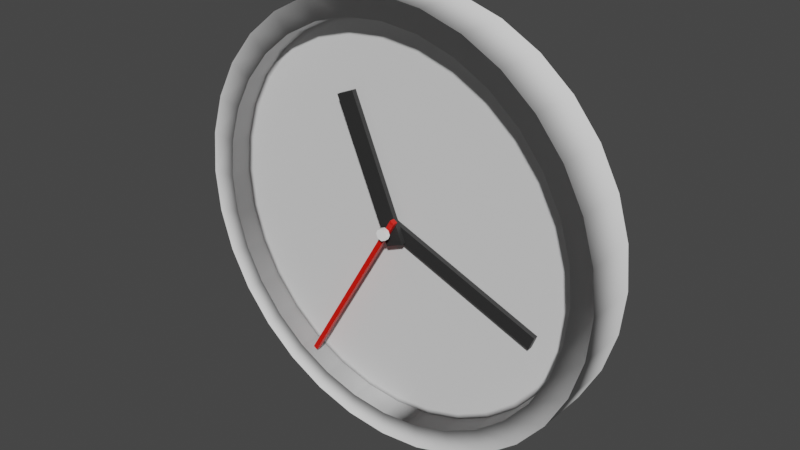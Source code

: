 # Source: Clock.blend  (saved by Blender 3.6.11; exported with 4.5.12 LTS)
import bpy
from mathutils import Matrix  # noqa: F401  (used for matrix-valued properties, if any)

bpy.ops.wm.read_factory_settings(use_empty=True)
scene = bpy.context.scene
scene.name = 'Scene'

# ---- collections
col_clock = bpy.data.collections.new('Clock'); scene.collection.children.link(col_clock)

# ---- materials (node trees are filled in below, after node groups)
mat_material_003 = bpy.data.materials.new('Material.003')
mat_material_003.use_transparent_shadow = False
mat_material_002 = bpy.data.materials.new('Material.002')
mat_material_002.use_transparent_shadow = False

# ---- node groups
ng_geometry_nodes = bpy.data.node_groups.new('Geometry Nodes', 'GeometryNodeTree')
_s = ng_geometry_nodes.interface.new_socket(name='Geometry', in_out='OUTPUT', socket_type='NodeSocketGeometry')
_s = ng_geometry_nodes.interface.new_socket(name='Mesh', in_out='OUTPUT', socket_type='NodeSocketGeometry')
_s = ng_geometry_nodes.interface.new_socket(name='Geometry', in_out='INPUT', socket_type='NodeSocketGeometry')
_s = ng_geometry_nodes.interface.new_socket(name='Hour', in_out='INPUT', socket_type='NodeSocketInt')
_s.default_value = 12
_s.min_value = 1
_s.max_value = 12
_s.description = 'Hours at Frame 0'
_s = ng_geometry_nodes.interface.new_socket(name='Minute', in_out='INPUT', socket_type='NodeSocketInt')
_s.min_value = 0
_s.max_value = 59
_s.description = 'Minutes at Frame 0'
_s = ng_geometry_nodes.interface.new_socket(name='Second', in_out='INPUT', socket_type='NodeSocketInt')
_s.min_value = 0
_s.max_value = 59
_s.description = 'Seconds at Frame 0'
ng_geometry_nodes.is_modifier = True
_N = ng_geometry_nodes.nodes; _L = ng_geometry_nodes.links
n0 = _N.new('NodeGroupOutput'); n0.name = 'Group Output'; n0.location = (741, -59)
n1 = _N.new('GeometryNodeJoinGeometry'); n1.name = 'Join Geometry'; n1.location = (397, -239)
n2 = _N.new('ShaderNodeMath'); n2.name = 'Math.004'; n2.location = (-760, -869)
n2.operation = 'DIVIDE'
n2.inputs[1].default_value = 60.0
n3 = _N.new('ShaderNodeMath'); n3.name = 'Math.003'; n3.location = (-935, -885)
n4 = _N.new('GeometryNodeMeshCube'); n4.name = 'Cube.002'; n4.location = (-712, -1097)
n4.inputs[0].default_value = (0.04, 0.01, 0.3)
n5 = _N.new('GeometryNodeTransform'); n5.name = 'Transform Geometry.004'; n5.location = (-448, -1036)
n5.inputs[1].default_value = (0.0, -0.076, 0.12)
n6 = _N.new('GeometryNodeSetMaterial'); n6.name = 'Set Material.002'; n6.location = (-207, -1012)
n6.inputs[2].default_value = mat_material_003
n7 = _N.new('GeometryNodeMeshCube'); n7.name = 'Cube.001'; n7.location = (-736, -494)
n7.inputs[0].default_value = (0.03, 0.01, 0.36)
n8 = _N.new('GeometryNodeTransform'); n8.name = 'Transform Geometry.002'; n8.location = (-476, -423)
n8.inputs[1].default_value = (0.0, -0.065, 0.16)
n9 = _N.new('GeometryNodeTransform'); n9.name = 'Transform Geometry.003'; n9.location = (98, -348)
n10 = _N.new('GeometryNodeSetMaterial'); n10.name = 'Set Material.001'; n10.location = (-174, -348)
n10.inputs[2].default_value = mat_material_003
n11 = _N.new('GeometryNodeInputSceneTime'); n11.name = 'Scene Time.001'; n11.location = (-1218, -1016)
n12 = _N.new('ShaderNodeMath'); n12.name = 'Math.002'; n12.location = (-383, -776)
n12.operation = 'DIVIDE'
n12.inputs[1].default_value = 9.55
n13 = _N.new('ShaderNodeCombineXYZ'); n13.name = 'Combine XYZ.001'; n13.location = (-192, -771)
n14 = _N.new('GeometryNodeTransform'); n14.name = 'Transform Geometry.005'; n14.location = (270, -861)
n15 = _N.new('ShaderNodeCombineXYZ'); n15.name = 'Combine XYZ.002'; n15.location = (69, -1691)
n16 = _N.new('ShaderNodeMath'); n16.name = 'Math.007'; n16.location = (-126, -1642)
n16.operation = 'MULTIPLY'
n16.inputs[1].default_value = 0.52
n17 = _N.new('ShaderNodeMath'); n17.name = 'Math.001'; n17.location = (-342, -1751)
n18 = _N.new('ShaderNodeMath'); n18.name = 'Math.006'; n18.location = (-1065, -1875)
n18.operation = 'MODULO'
n18.inputs[1].default_value = 12.0
n19 = _N.new('ShaderNodeMath'); n19.name = 'Math.005'; n19.location = (-585, -748)
n20 = _N.new('ShaderNodeMath'); n20.name = 'Math'; n20.location = (-585, -1568)
n20.operation = 'DIVIDE'
n20.inputs[1].default_value = 60.0
n21 = _N.new('NodeGroupInput'); n21.name = 'Group Input.001'; n21.location = (-2242, -531)
n22 = _N.new('GeometryNodeMeshCube'); n22.name = 'Cube'; n22.location = (-838, -101)
n22.inputs[0].default_value = (0.01, 0.01, 0.42)
n23 = _N.new('GeometryNodeTransform'); n23.name = 'Transform Geometry.001'; n23.location = (-580, -46)
n23.inputs[1].default_value = (0.0, -0.087, 0.18)
n24 = _N.new('GeometryNodeSetMaterial'); n24.name = 'Set Material'; n24.location = (-192, 13)
n24.inputs[2].default_value = mat_material_002
n25 = _N.new('GeometryNodeTransform'); n25.name = 'Transform Geometry'; n25.location = (114, 103)
n26 = _N.new('ShaderNodeCombineXYZ'); n26.name = 'Combine XYZ'; n26.location = (-78, 230)
n27 = _N.new('ShaderNodeMath'); n27.name = 'Math.008'; n27.location = (-346, 222)
n27.operation = 'DIVIDE'
n27.inputs[1].default_value = 9.55
n28 = _N.new('ShaderNodeMath'); n28.name = 'Math.009'; n28.location = (-566, 220)
n29 = _N.new('GeometryNodeInputSceneTime'); n29.name = 'Scene Time'; n29.location = (-789, 96)
_L.new(n1.outputs[0], n0.inputs[0])
_L.new(n9.outputs[0], n1.inputs[0])
_L.new(n7.outputs[0], n8.inputs[0])
_L.new(n8.outputs[0], n10.inputs[0])
_L.new(n10.outputs[0], n9.inputs[0])
_L.new(n12.outputs[0], n13.inputs[1])
_L.new(n11.outputs[0], n3.inputs[1])
_L.new(n13.outputs[0], n9.inputs[2])
_L.new(n3.outputs[0], n2.inputs[0])
_L.new(n2.outputs[0], n19.inputs[1])
_L.new(n19.outputs[0], n12.inputs[0])
_L.new(n4.outputs[0], n5.inputs[0])
_L.new(n5.outputs[0], n6.inputs[0])
_L.new(n6.outputs[0], n14.inputs[0])
_L.new(n14.outputs[0], n1.inputs[0])
_L.new(n15.outputs[0], n14.inputs[2])
_L.new(n16.outputs[0], n15.inputs[1])
_L.new(n17.outputs[0], n16.inputs[0])
_L.new(n19.outputs[0], n20.inputs[0])
_L.new(n20.outputs[0], n17.inputs[0])
_L.new(n18.outputs[0], n17.inputs[1])
_L.new(n21.outputs[1], n18.inputs[0])
_L.new(n21.outputs[2], n19.inputs[0])
_L.new(n21.outputs[3], n3.inputs[0])
_L.new(n21.outputs[0], n1.inputs[0])
_L.new(n22.outputs[0], n23.inputs[0])
_L.new(n26.outputs[0], n25.inputs[2])
_L.new(n28.outputs[0], n27.inputs[0])
_L.new(n24.outputs[0], n25.inputs[0])
_L.new(n29.outputs[0], n28.inputs[1])
_L.new(n27.outputs[0], n26.inputs[1])
_L.new(n23.outputs[0], n24.inputs[0])
_L.new(n21.outputs[3], n28.inputs[0])
_L.new(n25.outputs[0], n1.inputs[0])
n0.is_active_output = True

# ---- material node trees
mat_material_003.use_nodes = True; mat_material_003.node_tree.nodes.clear()
_N = mat_material_003.node_tree.nodes; _L = mat_material_003.node_tree.links
n0 = _N.new('ShaderNodeBsdfPrincipled'); n0.name = 'Principled BSDF'; n0.location = (10, 300)
n0.distribution = 'GGX'
n0.subsurface_method = 'RANDOM_WALK_SKIN'
n0.inputs[0].default_value = (0.0291, 0.0291, 0.0291, 1.0)
n0.inputs[3].default_value = 1.45
n0.inputs[27].default_value = (0.0, 0.0, 0.0, 1.0)
n0.inputs[28].default_value = 1.0
n1 = _N.new('ShaderNodeOutputMaterial'); n1.name = 'Material Output'; n1.location = (300, 300)
_L.new(n0.outputs[0], n1.inputs[0])
n1.is_active_output = True
mat_material_002.use_nodes = True; mat_material_002.node_tree.nodes.clear()
_N = mat_material_002.node_tree.nodes; _L = mat_material_002.node_tree.links
n0 = _N.new('ShaderNodeBsdfPrincipled'); n0.name = 'Principled BSDF'; n0.location = (10, 300)
n0.distribution = 'GGX'
n0.subsurface_method = 'RANDOM_WALK_SKIN'
n0.inputs[0].default_value = (0.8, 0.007166, 0.0, 1.0)
n0.inputs[3].default_value = 1.45
n0.inputs[27].default_value = (0.0, 0.0, 0.0, 1.0)
n0.inputs[28].default_value = 1.0
n1 = _N.new('ShaderNodeOutputMaterial'); n1.name = 'Material Output'; n1.location = (300, 300)
_L.new(n0.outputs[0], n1.inputs[0])
n1.is_active_output = True

# ---- world
world_world = bpy.data.worlds.new('World'); scene.world = world_world
world_world.use_nodes = True; world_world.node_tree.nodes.clear()
_N = world_world.node_tree.nodes; _L = world_world.node_tree.links
n0 = _N.new('ShaderNodeOutputWorld'); n0.name = 'World Output'; n0.location = (300, 300)
n1 = _N.new('ShaderNodeBackground'); n1.name = 'Background'; n1.location = (10, 300)
n1.inputs[0].default_value = (0.05088, 0.05088, 0.05088, 1.0)
_L.new(n1.outputs[0], n0.inputs[0])
n0.is_active_output = True
world_world.color = (0.05088, 0.05088, 0.05088)
world_world.use_sun_shadow = False
world_world.sun_shadow_jitter_overblur = 0.0

# ---- meshes
me_circle = bpy.data.meshes.new('Circle')
me_circle.from_pydata([(-0.08221, 0.0, 0.4133), (2.095e-09, 0.0, 0.4214), (-0.1613, 0.0, 0.3893), (-0.2341, 0.0, 0.3504), (-0.298, 0.0, 0.298), (-0.3504, 0.0, 0.2341), (-0.3893, 0.0, 0.1613), (-0.4133, 0.0, 0.08221), (-0.4214, 7.451e-09, -7.195e-09), (-0.4133, 1.49e-08, -0.08221), (-0.3893, 1.49e-08, -0.1613), (-0.3504, 2.608e-08, -0.2341), (-0.298, 2.608e-08, -0.298), (-0.2341, 2.608e-08, -0.3504), (-0.1613, 2.608e-08, -0.3893), (-0.08221, 2.608e-08, -0.4133), (2.095e-09, 0.0, -0.4214), (0.08221, 2.608e-08, -0.4133), (0.1613, 2.608e-08, -0.3893), (0.2341, 2.608e-08, -0.3504), (0.298, 2.608e-08, -0.298), (0.3504, 2.608e-08, -0.2341), (0.3893, 1.49e-08, -0.1613), (0.4133, 1.49e-08, -0.08221), (0.4214, 7.451e-09, -7.195e-09), (0.4133, 0.0, 0.08221), (0.3893, 0.0, 0.1613), (0.3504, 0.0, 0.2341), (0.298, 0.0, 0.298), (0.2341, 0.0, 0.3504), (0.1613, 0.0, 0.3893), (0.08221, 0.0, 0.4133), (-0.08848, 0.004666, 0.4448), (2.135e-09, 0.004666, 0.4535), (-0.1736, 0.004666, 0.419), (-0.252, 0.004666, 0.3771), (-0.3207, 0.004666, 0.3207), (-0.3771, 0.004666, 0.252), (-0.419, 0.004666, 0.1736), (-0.4448, 0.004666, 0.08848), (-0.4535, 0.004666, -7.442e-09), (-0.4448, 0.004666, -0.08848), (-0.419, 0.004666, -0.1736), (-0.3771, 0.004666, -0.252), (-0.3207, 0.004666, -0.3207), (-0.252, 0.004666, -0.3771), (-0.1736, 0.004666, -0.419), (-0.08848, 0.004666, -0.4448), (2.135e-09, 0.004666, -0.4535), (0.08848, 0.004666, -0.4448), (0.1736, 0.004666, -0.419), (0.252, 0.004666, -0.3771), (0.3207, 0.004666, -0.3207), (0.3771, 0.004666, -0.252), (0.419, 0.004666, -0.1736), (0.4448, 0.004666, -0.08848), (0.4535, 0.004666, -7.442e-09), (0.4448, 0.004666, 0.08848), (0.419, 0.004666, 0.1736), (0.3771, 0.004666, 0.252), (0.3207, 0.004666, 0.3207), (0.252, 0.004666, 0.3771), (0.1736, 0.004666, 0.419), (0.08848, 0.004666, 0.4448), (-0.1735, -0.1061, 0.419), (-0.08846, -0.1061, 0.4448), (-0.2519, -0.1061, 0.3771), (-0.3207, -0.1061, 0.3207), (-0.3771, -0.1061, 0.252), (-0.419, -0.1061, 0.1736), (-0.4448, -0.1061, 0.0885), (-0.4535, -0.1061, 2.284e-05), (-0.4448, -0.1061, -0.08846), (-0.419, -0.1061, -0.1735), (-0.3771, -0.1061, -0.2519), (-0.3207, -0.1061, -0.3207), (-0.252, -0.1061, -0.3771), (-0.1736, -0.1061, -0.419), (-0.0885, -0.1061, -0.4448), (-2.284e-05, -0.1061, -0.4535), (0.08846, -0.1061, -0.4448), (0.1735, -0.1061, -0.419), (0.2519, -0.1061, -0.3771), (0.3207, -0.1061, -0.3207), (0.3771, -0.1061, -0.252), (0.419, -0.1061, -0.1736), (0.4448, -0.1061, -0.0885), (0.4535, -0.1061, -2.286e-05), (0.4448, -0.1061, 0.08846), (0.419, -0.1061, 0.1735), (0.3771, -0.1061, 0.2519), (0.3207, -0.1061, 0.3207), (0.252, -0.1061, 0.3771), (0.1736, -0.1061, 0.419), (0.0885, -0.1061, 0.4448), (2.284e-05, -0.1061, 0.4535), (-0.1551, -0.1011, 0.3752), (-0.07889, -0.1011, 0.3982), (-0.2253, -0.1011, 0.3377), (-0.2868, -0.1011, 0.2873), (-0.3374, -0.1011, 0.2258), (-0.3749, -0.1011, 0.1556), (-0.3981, -0.1011, 0.0795), (-0.406, -0.1011, 0.0003099), (-0.3982, -0.1011, -0.07889), (-0.3752, -0.1011, -0.1551), (-0.3377, -0.1011, -0.2253), (-0.2873, -0.1011, -0.2868), (-0.2258, -0.1011, -0.3374), (-0.1556, -0.1011, -0.3749), (-0.0795, -0.1011, -0.3981), (-0.0003098, -0.1011, -0.406), (0.07889, -0.1011, -0.3982), (0.1551, -0.1011, -0.3752), (0.2253, -0.1011, -0.3377), (0.2868, -0.1011, -0.2873), (0.3374, -0.1011, -0.2258), (0.3749, -0.1011, -0.1556), (0.3981, -0.1011, -0.0795), (0.406, -0.1011, -0.0003099), (0.3982, -0.1011, 0.07889), (0.3752, -0.1011, 0.1551), (0.3377, -0.1011, 0.2253), (0.2873, -0.1011, 0.2868), (0.2258, -0.1011, 0.3374), (0.1556, -0.1011, 0.3749), (0.0795, -0.1011, 0.3981), (0.0003098, -0.1011, 0.406), (-0.08221, 0.0, 0.4133), (2.095e-09, 0.0, 0.4214), (-0.1613, 0.0, 0.3893), (-0.2341, 0.0, 0.3504), (-0.298, 0.0, 0.298), (-0.3504, 0.0, 0.2341), (-0.3893, 0.0, 0.1613), (-0.4133, 0.0, 0.08221), (-0.4214, 7.451e-09, -7.195e-09), (-0.4133, 1.49e-08, -0.08221), (-0.3893, 1.49e-08, -0.1613), (-0.3504, 2.608e-08, -0.2341), (-0.298, 2.608e-08, -0.298), (-0.2341, 2.608e-08, -0.3504), (-0.1613, 2.608e-08, -0.3893), (-0.08221, 2.608e-08, -0.4133), (2.095e-09, 0.0, -0.4214), (0.08221, 2.608e-08, -0.4133), (0.1613, 2.608e-08, -0.3893), (0.2341, 2.608e-08, -0.3504), (0.298, 2.608e-08, -0.298), (0.3504, 2.608e-08, -0.2341), (0.3893, 1.49e-08, -0.1613), (0.4133, 1.49e-08, -0.08221), (0.4214, 7.451e-09, -7.195e-09), (0.4133, 0.0, 0.08221), (0.3893, 0.0, 0.1613), (0.3504, 0.0, 0.2341), (0.298, 0.0, 0.298), (0.2341, 0.0, 0.3504), (0.1613, 0.0, 0.3893), (0.08221, 0.0, 0.4133), (0.0, -0.1051, 0.01235), (0.008734, -0.1051, 0.008734), (0.01235, -0.1051, -5.399e-10), (0.008734, -0.1051, -0.008734), (0.0, -0.1051, -0.01235), (-0.008734, -0.1051, -0.008734), (-0.01235, -0.1051, -5.399e-10), (-0.008734, -0.1051, 0.008734), (0.0, -0.1051, 0.01235), (0.008734, -0.1051, 0.008734), (0.01235, -0.1051, -5.399e-10), (0.008734, -0.1051, -0.008734), (0.0, -0.1051, -0.01235), (-0.008734, -0.1051, -0.008734), (-0.01235, -0.1051, -5.399e-10), (-0.008734, -0.1051, 0.008734), (2.625e-10, -0.09396, 0.004395), (0.003108, -0.09396, 0.003108), (0.004395, -0.09396, 2.654e-10), (0.003108, -0.09396, -0.003108), (2.625e-10, -0.09396, -0.004395), (-0.003108, -0.09396, -0.003108), (-0.004395, -0.09396, 2.654e-10), (-0.003108, -0.09396, 0.003108), (0.0, -0.09495, 0.01235), (0.008734, -0.09495, 0.008734), (0.01235, -0.09495, -9.718e-11), (0.008734, -0.09495, -0.008734), (0.0, -0.09495, -0.01235), (-0.008734, -0.09495, -0.008734), (-0.01235, -0.09495, -9.718e-11), (-0.008734, -0.09495, 0.008734), (0.003108, -0.09382, 0.003108), (0.004395, -0.09382, 2.654e-10), (0.003108, -0.09382, -0.003108), (2.625e-10, -0.09382, -0.004395), (-0.003108, -0.09382, -0.003108), (-0.004395, -0.09382, 2.654e-10), (-0.003108, -0.09382, 0.003108), (2.625e-10, -0.09382, 0.004395), (0.008734, -0.09495, 0.008734), (0.01235, -0.09495, -9.718e-11), (0.008734, -0.09495, -0.008734), (0.0, -0.09495, -0.01235), (-0.008734, -0.09495, -0.008734), (-0.01235, -0.09495, -9.718e-11), (-0.008734, -0.09495, 0.008734), (0.0, -0.09495, 0.01235), (0.07824, -0.05655, -0.3949), (-0.0003073, -0.05655, -0.4026), (-0.2845, -0.05655, 0.2849), (-0.2234, -0.05655, 0.3349), (0.07884, -0.05655, 0.3948), (0.1544, -0.05655, 0.3718), (0.1538, -0.05655, -0.3721), (-0.3346, -0.05655, 0.2239), (0.0003073, -0.05655, 0.4026), (0.2234, -0.05655, -0.3349), (-0.3718, -0.05655, 0.1544), (-0.07824, -0.05655, 0.3949), (0.2845, -0.05655, -0.2849), (-0.3948, -0.05655, 0.07884), (0.3346, -0.05655, -0.2239), (-0.4026, -0.05655, 0.0003073), (0.3718, -0.05655, -0.1544), (-0.3949, -0.05655, -0.07824), (0.3948, -0.05655, -0.07884), (-0.3721, -0.05655, -0.1538), (0.4026, -0.05655, -0.0003073), (-0.3349, -0.05655, -0.2234), (0.3949, -0.05655, 0.07824), (-0.2849, -0.05655, -0.2845), (0.3721, -0.05655, 0.1538), (-0.2239, -0.05655, -0.3346), (0.3349, -0.05655, 0.2234), (-0.1544, -0.05655, -0.3718), (0.2849, -0.05655, 0.2845), (-0.07884, -0.05655, -0.3948), (-0.1538, -0.05655, 0.3721), (0.2239, -0.05655, 0.3346), (0.07889, -0.1011, -0.3982), (-0.0003098, -0.1011, -0.406), (-0.2868, -0.1011, 0.2873), (-0.2253, -0.1011, 0.3377), (0.0795, -0.1011, 0.3981), (0.1556, -0.1011, 0.3749), (0.1551, -0.1011, -0.3752), (-0.3374, -0.1011, 0.2258), (0.0003098, -0.1011, 0.406), (0.2253, -0.1011, -0.3377), (-0.3749, -0.1011, 0.1556), (-0.07889, -0.1011, 0.3982), (0.2868, -0.1011, -0.2873), (-0.3981, -0.1011, 0.0795), (0.3374, -0.1011, -0.2258), (-0.406, -0.1011, 0.0003099), (0.3749, -0.1011, -0.1556), (-0.3982, -0.1011, -0.07889), (0.3981, -0.1011, -0.0795), (-0.3752, -0.1011, -0.1551), (0.406, -0.1011, -0.0003099), (-0.3377, -0.1011, -0.2253), (0.3982, -0.1011, 0.07889), (-0.2873, -0.1011, -0.2868), (0.3752, -0.1011, 0.1551), (-0.2258, -0.1011, -0.3374), (0.3377, -0.1011, 0.2253), (-0.1556, -0.1011, -0.3749), (0.2873, -0.1011, 0.2868), (-0.0795, -0.1011, -0.3981), (-0.1551, -0.1011, 0.3752), (0.2258, -0.1011, 0.3374), (0.2239, -0.05655, 0.3346), (-0.1538, -0.05655, 0.3721), (-0.07884, -0.05655, -0.3948), (0.2849, -0.05655, 0.2845), (-0.1544, -0.05655, -0.3718), (0.3349, -0.05655, 0.2234), (-0.2239, -0.05655, -0.3346), (0.3721, -0.05655, 0.1538), (-0.2849, -0.05655, -0.2845), (0.3949, -0.05655, 0.07824), (-0.3349, -0.05655, -0.2234), (0.4026, -0.05655, -0.0003073), (-0.3721, -0.05655, -0.1538), (0.3948, -0.05655, -0.07884), (-0.3949, -0.05655, -0.07824), (0.3718, -0.05655, -0.1544), (-0.4026, -0.05655, 0.0003073), (0.3346, -0.05655, -0.2239), (-0.3948, -0.05655, 0.07884), (0.2845, -0.05655, -0.2849), (-0.07824, -0.05655, 0.3949), (-0.3718, -0.05655, 0.1544), (0.2234, -0.05655, -0.3349), (0.0003073, -0.05655, 0.4026), (-0.3346, -0.05655, 0.2239), (0.1538, -0.05655, -0.3721), (0.1544, -0.05655, 0.3718), (0.07884, -0.05655, 0.3948), (-0.2234, -0.05655, 0.3349), (-0.2845, -0.05655, 0.2849), (-0.0003073, -0.05655, -0.4026), (0.07824, -0.05655, -0.3949), (0.0762, -0.05655, -0.3846), (-0.0002992, -0.05655, -0.3921), (-0.277, -0.05655, 0.2774), (-0.2176, -0.05655, 0.3262), (0.07678, -0.05655, 0.3845), (0.1503, -0.05655, 0.3621), (0.1498, -0.05655, -0.3623), (-0.3258, -0.05655, 0.2181), (0.0002992, -0.05655, 0.3921), (0.2176, -0.05655, -0.3262), (-0.3621, -0.05655, 0.1503), (-0.0762, -0.05655, 0.3846), (0.277, -0.05655, -0.2774), (-0.3845, -0.05655, 0.07678), (0.3258, -0.05655, -0.2181), (-0.3921, -0.05655, 0.0002993), (0.3621, -0.05655, -0.1503), (-0.3846, -0.05655, -0.0762), (0.3845, -0.05655, -0.07678), (-0.3623, -0.05655, -0.1498), (0.3921, -0.05655, -0.0002993), (-0.3262, -0.05655, -0.2176), (0.3846, -0.05655, 0.0762), (-0.2774, -0.05655, -0.277), (0.3623, -0.05655, 0.1498), (-0.2181, -0.05655, -0.3258), (0.3262, -0.05655, 0.2176), (-0.1503, -0.05655, -0.3621), (0.2774, -0.05655, 0.277), (-0.07678, -0.05655, -0.3845), (-0.1498, -0.05655, 0.3623), (0.2181, -0.05655, 0.3258)], [], [(32, 34, 64, 65), (34, 35, 66, 64), (128, 129, 33, 32), (130, 128, 32, 34), (131, 130, 34, 35), (132, 131, 35, 36), (133, 132, 36, 37), (134, 133, 37, 38), (135, 134, 38, 39), (136, 135, 39, 40), (137, 136, 40, 41), (138, 137, 41, 42), (139, 138, 42, 43), (140, 139, 43, 44), (141, 140, 44, 45), (142, 141, 45, 46), (143, 142, 46, 47), (144, 143, 47, 48), (145, 144, 48, 49), (146, 145, 49, 50), (147, 146, 50, 51), (148, 147, 51, 52), (149, 148, 52, 53), (150, 149, 53, 54), (151, 150, 54, 55), (152, 151, 55, 56), (153, 152, 56, 57), (154, 153, 57, 58), (155, 154, 58, 59), (156, 155, 59, 60), (157, 156, 60, 61), (158, 157, 61, 62), (159, 158, 62, 63), (129, 159, 63, 33), (97, 96, 64, 65), (96, 98, 66, 64), (98, 99, 67, 66), (99, 100, 68, 67), (100, 101, 69, 68), (101, 102, 70, 69), (102, 103, 71, 70), (103, 104, 72, 71), (104, 105, 73, 72), (105, 106, 74, 73), (106, 107, 75, 74), (107, 108, 76, 75), (108, 109, 77, 76), (109, 110, 78, 77), (110, 111, 79, 78), (111, 112, 80, 79), (112, 113, 81, 80), (113, 114, 82, 81), (114, 115, 83, 82), (115, 116, 84, 83), (116, 117, 85, 84), (117, 118, 86, 85), (118, 119, 87, 86), (119, 120, 88, 87), (120, 121, 89, 88), (121, 122, 90, 89), (122, 123, 91, 90), (123, 124, 92, 91), (124, 125, 93, 92), (125, 126, 94, 93), (126, 127, 95, 94), (127, 97, 65, 95), (33, 32, 65, 95), (63, 33, 95, 94), (62, 63, 94, 93), (61, 62, 93, 92), (60, 61, 92, 91), (59, 60, 91, 90), (58, 59, 90, 89), (57, 58, 89, 88), (56, 57, 88, 87), (55, 56, 87, 86), (54, 55, 86, 85), (53, 54, 85, 84), (52, 53, 84, 83), (1, 31, 159, 129), (31, 30, 158, 159), (30, 29, 157, 158), (29, 28, 156, 157), (28, 27, 155, 156), (27, 26, 154, 155), (26, 25, 153, 154), (25, 24, 152, 153), (24, 23, 151, 152), (23, 22, 150, 151), (22, 21, 149, 150), (21, 20, 148, 149), (20, 19, 147, 148), (19, 18, 146, 147), (18, 17, 145, 146), (17, 16, 144, 145), (16, 15, 143, 144), (15, 14, 142, 143), (14, 13, 141, 142), (13, 12, 140, 141), (12, 11, 139, 140), (11, 10, 138, 139), (10, 9, 137, 138), (9, 8, 136, 137), (8, 7, 135, 136), (7, 6, 134, 135), (6, 5, 133, 134), (5, 4, 132, 133), (4, 3, 131, 132), (3, 2, 130, 131), (2, 0, 128, 130), (0, 1, 129, 128), (168, 160, 161, 169), (169, 161, 162, 170), (170, 162, 163, 171), (171, 163, 164, 172), (172, 164, 165, 173), (173, 165, 166, 174), (161, 160, 167, 166, 165, 164, 163, 162), (174, 166, 167, 175), (175, 167, 160, 168), (36, 37, 68, 67), (191, 175, 168, 184), (190, 174, 175, 191), (189, 173, 174, 190), (188, 172, 173, 189), (187, 171, 172, 188), (186, 170, 171, 187), (185, 169, 170, 186), (184, 168, 169, 185), (41, 42, 73, 72), (38, 39, 70, 69), (39, 40, 71, 70), (199, 176, 177, 192), (192, 177, 178, 193), (193, 178, 179, 194), (194, 179, 180, 195), (195, 180, 181, 196), (196, 181, 182, 197), (197, 182, 183, 198), (198, 183, 176, 199), (207, 184, 185, 200), (200, 185, 186, 201), (201, 186, 187, 202), (202, 187, 188, 203), (203, 188, 189, 204), (204, 189, 190, 205), (205, 190, 191, 206), (206, 191, 184, 207), (37, 38, 69, 68), (40, 41, 72, 71), (42, 43, 74, 73), (35, 36, 67, 66), (183, 206, 207, 176), (182, 205, 206, 183), (181, 204, 205, 182), (180, 203, 204, 181), (179, 202, 203, 180), (178, 201, 202, 179), (177, 200, 201, 178), (176, 207, 200, 177), (50, 51, 82, 81), (43, 44, 75, 74), (51, 52, 83, 82), (47, 48, 79, 78), (45, 46, 77, 76), (46, 47, 78, 77), (48, 49, 80, 79), (49, 50, 81, 80), (44, 45, 76, 75), (159, 158, 157, 156, 155, 154, 153, 152, 151, 150, 149, 148, 147, 146, 145, 144, 143, 142, 141, 140, 139, 138, 137, 136, 135, 134, 133, 132, 131, 130, 128, 129), (256, 254, 289, 287), (269, 267, 276, 274), (255, 253, 290, 288), (268, 266, 277, 275), (254, 252, 291, 289), (267, 265, 278, 276), (253, 250, 293, 290), (266, 264, 279, 277), (252, 249, 294, 291), (265, 263, 280, 278), (251, 248, 295, 292), (264, 262, 281, 279), (250, 247, 296, 293), (263, 261, 282, 280), (249, 246, 297, 294), (262, 260, 283, 281), (248, 244, 299, 295), (261, 259, 284, 282), (245, 271, 272, 298), (247, 242, 301, 296), (260, 258, 285, 283), (243, 270, 273, 300), (246, 240, 303, 297), (259, 257, 286, 284), (241, 269, 274, 302), (244, 245, 298, 299), (258, 256, 287, 285), (271, 268, 275, 272), (242, 243, 300, 301), (257, 255, 288, 286), (270, 251, 292, 273), (240, 241, 302, 303), (125, 124, 271, 245), (98, 96, 270, 243), (111, 110, 269, 241), (124, 123, 268, 271), (96, 97, 251, 270), (110, 109, 267, 269), (123, 122, 266, 268), (109, 108, 265, 267), (122, 121, 264, 266), (108, 107, 263, 265), (121, 120, 262, 264), (107, 106, 261, 263), (120, 119, 260, 262), (106, 105, 259, 261), (119, 118, 258, 260), (105, 104, 257, 259), (118, 117, 256, 258), (104, 103, 255, 257), (117, 116, 254, 256), (103, 102, 253, 255), (116, 115, 252, 254), (102, 101, 250, 253), (115, 114, 249, 252), (97, 127, 248, 251), (101, 100, 247, 250), (114, 113, 246, 249), (127, 126, 244, 248), (100, 99, 242, 247), (113, 112, 240, 246), (126, 125, 245, 244), (99, 98, 243, 242), (112, 111, 241, 240), (274, 276, 235, 237), (303, 302, 209, 208), (288, 290, 221, 223), (275, 277, 234, 236), (289, 291, 220, 222), (276, 278, 233, 235), (290, 293, 218, 221), (277, 279, 232, 234), (291, 294, 217, 220), (278, 280, 231, 233), (292, 295, 216, 219), (279, 281, 230, 232), (293, 296, 215, 218), (280, 282, 229, 231), (294, 297, 214, 217), (281, 283, 228, 230), (295, 299, 212, 216), (282, 284, 227, 229), (298, 272, 239, 213), (296, 301, 210, 215), (283, 285, 226, 228), (300, 273, 238, 211), (297, 303, 208, 214), (299, 298, 213, 212), (284, 286, 225, 227), (302, 274, 237, 209), (285, 287, 224, 226), (272, 275, 236, 239), (301, 300, 211, 210), (286, 288, 223, 225), (273, 292, 219, 238), (287, 289, 222, 224), (221, 218, 314, 317), (234, 232, 328, 330), (220, 217, 313, 316), (233, 231, 327, 329), (219, 216, 312, 315), (232, 230, 326, 328), (218, 215, 311, 314), (231, 229, 325, 327), (217, 214, 310, 313), (230, 228, 324, 326), (216, 212, 308, 312), (229, 227, 323, 325), (213, 239, 335, 309), (215, 210, 306, 311), (228, 226, 322, 324), (211, 238, 334, 307), (214, 208, 304, 310), (227, 225, 321, 323), (209, 237, 333, 305), (212, 213, 309, 308), (226, 224, 320, 322), (239, 236, 332, 335), (210, 211, 307, 306), (225, 223, 319, 321), (238, 219, 315, 334), (208, 209, 305, 304), (224, 222, 318, 320), (237, 235, 331, 333), (223, 221, 317, 319), (236, 234, 330, 332), (222, 220, 316, 318), (235, 233, 329, 331), (335, 332, 330, 328, 326, 324, 322, 320, 318, 316, 313, 310, 304, 305, 333, 331, 329, 327, 325, 323, 321, 319, 317, 314, 311, 306, 307, 334, 315, 312, 308, 309)])
me_circle.polygons.foreach_set('use_smooth', [True] * 299)
me_circle.polygons.foreach_set('material_index', [1, 1, 1, 1, 1, 1, 1, 1, 1, 1, 1, 1, 1, 1, 1, 1, 1, 1, 1, 1, 1, 1, 1, 1, 1, 1, 1, 1, 1, 1, 1, 1, 1, 1, 1, 1, 1, 1, 1, 1, 1, 1, 1, 1, 1, 1, 1, 1, 1, 1, 1, 1, 1, 1, 1, 1, 1, 1, 1, 1, 1, 1, 1, 1, 1, 1, 1, 1, 1, 1, 1, 1, 1, 1, 1, 1, 1, 1, 1, 1, 1, 1, 1, 1, 1, 1, 1, 1, 1, 1, 1, 1, 1, 1, 1, 1, 1, 1, 1, 1, 1, 1, 1, 1, 1, 1, 1, 1, 1, 1, 1, 2, 2, 2, 2, 2, 2, 2, 2, 2, 1, 2, 2, 2, 2, 2, 2, 2, 2, 1, 1, 1, 2, 2, 2, 2, 2, 2, 2, 2, 2, 2, 2, 2, 2, 2, 2, 2, 1, 1, 1, 1, 2, 2, 2, 2, 2, 2, 2, 2, 1, 1, 1, 1, 1, 1, 1, 1, 1, 1, 1, 1, 1, 1, 1, 1, 1, 1, 1, 1, 1, 1, 1, 1, 1, 1, 1, 1, 1, 1, 1, 1, 1, 1, 1, 1, 1, 1, 1, 1, 1, 1, 1, 1, 1, 1, 1, 1, 1, 1, 1, 1, 1, 1, 1, 1, 1, 1, 1, 1, 1, 1, 1, 1, 1, 1, 1, 1, 1, 1, 1, 1, 1, 1, 1, 1, 1, 1, 1, 1, 1, 1, 1, 1, 1, 1, 1, 1, 1, 1, 1, 1, 1, 1, 1, 1, 1, 1, 1, 1, 1, 1, 1, 1, 1, 1, 1, 1, 1, 1, 1, 1, 1, 1, 1, 1, 1, 1, 1, 1, 1, 1, 1, 1, 1, 1, 1, 1, 1, 1, 1, 1, 1, 1, 1, 1, 1, 1, 0])
_uv = me_circle.uv_layers.new(name='UVMap')
_uv.uv.foreach_set('vector', [0.0, 0.0, 0.0, 0.0, 0.0, 0.0, 0.0, 0.0, 0.0, 0.0, 0.0, 0.0, 0.0, 0.0, 0.0, 0.0, 0.4009, 0.9925, 0.4989, 1.002, 0.4989, 1.002, 0.4009, 0.9925, 0.3068, 0.9637, 0.4009, 0.9925, 0.4009, 0.9925, 0.3068, 0.9637, 0.22, 0.9171, 0.3068, 0.9637, 0.3068, 0.9637, 0.22, 0.9171, 0.144, 0.8544, 0.22, 0.9171, 0.22, 0.9171, 0.144, 0.8544, 0.08173, 0.7782, 0.144, 0.8544, 0.144, 0.8544, 0.08173, 0.7782, 0.0355, 0.6912, 0.08173, 0.7782, 0.08173, 0.7782, 0.0355, 0.6912, 0.00712, 0.5969, 0.0355, 0.6912, 0.0355, 0.6912, 0.00712, 0.5969, -0.002318, 0.4989, 0.00712, 0.5969, 0.00712, 0.5969, -0.002318, 0.4989, 0.007548, 0.4009, -0.002318, 0.4989, -0.002318, 0.4989, 0.007548, 0.4009, 0.03634, 0.3068, 0.007548, 0.4009, 0.007548, 0.4009, 0.03634, 0.3068, 0.08295, 0.22, 0.03634, 0.3068, 0.03634, 0.3068, 0.08295, 0.22, 0.1456, 0.144, 0.08295, 0.22, 0.08295, 0.22, 0.1456, 0.144, 0.2218, 0.08173, 0.1456, 0.144, 0.1456, 0.144, 0.2218, 0.08173, 0.3088, 0.0355, 0.2218, 0.08173, 0.2218, 0.08173, 0.3088, 0.0355, 0.4031, 0.00712, 0.3088, 0.0355, 0.3088, 0.0355, 0.4031, 0.00712, 0.5011, -0.002318, 0.4031, 0.00712, 0.4031, 0.00712, 0.5011, -0.002318, 0.5991, 0.007548, 0.5011, -0.002318, 0.5011, -0.002318, 0.5991, 0.007548, 0.6932, 0.03634, 0.5991, 0.007548, 0.5991, 0.007548, 0.6932, 0.03634, 0.78, 0.08295, 0.6932, 0.03634, 0.6932, 0.03634, 0.78, 0.08295, 0.856, 0.1456, 0.78, 0.08295, 0.78, 0.08295, 0.856, 0.1456, 0.9183, 0.2218, 0.856, 0.1456, 0.856, 0.1456, 0.9183, 0.2218, 0.9645, 0.3088, 0.9183, 0.2218, 0.9183, 0.2218, 0.9645, 0.3088, 0.9929, 0.4031, 0.9645, 0.3088, 0.9645, 0.3088, 0.9929, 0.4031, 1.002, 0.5011, 0.9929, 0.4031, 0.9929, 0.4031, 1.002, 0.5011, 0.9925, 0.5991, 1.002, 0.5011, 1.002, 0.5011, 0.9925, 0.5991, 0.9637, 0.6932, 0.9925, 0.5991, 0.9925, 0.5991, 0.9637, 0.6932, 0.9171, 0.78, 0.9637, 0.6932, 0.9637, 0.6932, 0.9171, 0.78, 0.8544, 0.856, 0.9171, 0.78, 0.9171, 0.78, 0.8544, 0.856, 0.7782, 0.9183, 0.8544, 0.856, 0.8544, 0.856, 0.7782, 0.9183, 0.6912, 0.9645, 0.7782, 0.9183, 0.7782, 0.9183, 0.6912, 0.9645, 0.5969, 0.9929, 0.6912, 0.9645, 0.6912, 0.9645, 0.5969, 0.9929, 0.4989, 1.002, 0.5969, 0.9929, 0.5969, 0.9929, 0.4989, 1.002, 0.4989, 0.9839, 0.4046, 0.9744, 0.4009, 0.9925, 0.4989, 1.002, 0.4046, 0.9744, 0.3138, 0.9467, 0.3068, 0.9637, 0.4009, 0.9925, 0.3138, 0.9467, 0.2303, 0.9018, 0.22, 0.9171, 0.3068, 0.9637, 0.2303, 0.9018, 0.1571, 0.8414, 0.144, 0.8544, 0.22, 0.9171, 0.1571, 0.8414, 0.09704, 0.768, 0.08173, 0.7782, 0.144, 0.8544, 0.09704, 0.768, 0.0525, 0.6842, 0.0355, 0.6912, 0.08173, 0.7782, 0.0525, 0.6842, 0.02516, 0.5934, 0.00712, 0.5969, 0.0355, 0.6912, 0.02516, 0.5934, 0.01607, 0.4989, -0.002318, 0.4989, 0.00712, 0.5969, 0.01607, 0.4989, 0.02557, 0.4046, 0.007548, 0.4009, -0.002318, 0.4989, 0.02557, 0.4046, 0.05331, 0.3138, 0.03634, 0.3068, 0.007548, 0.4009, 0.05331, 0.3138, 0.09821, 0.2303, 0.08295, 0.22, 0.03634, 0.3068, 0.09821, 0.2303, 0.1586, 0.1571, 0.1456, 0.144, 0.08295, 0.22, 0.1586, 0.1571, 0.232, 0.09704, 0.2218, 0.08173, 0.1456, 0.144, 0.232, 0.09704, 0.3158, 0.0525, 0.3088, 0.0355, 0.2218, 0.08173, 0.3158, 0.0525, 0.4066, 0.02516, 0.4031, 0.00712, 0.3088, 0.0355, 0.4066, 0.02516, 0.5011, 0.01607, 0.5011, -0.002318, 0.4031, 0.00712, 0.5011, 0.01607, 0.5954, 0.02557, 0.5991, 0.007548, 0.5011, -0.002318, 0.5954, 0.02557, 0.6862, 0.05331, 0.6932, 0.03634, 0.5991, 0.007548, 0.6862, 0.05331, 0.7697, 0.09821, 0.78, 0.08295, 0.6932, 0.03634, 0.7697, 0.09821, 0.8429, 0.1586, 0.856, 0.1456, 0.78, 0.08295, 0.8429, 0.1586, 0.903, 0.232, 0.9183, 0.2218, 0.856, 0.1456, 0.903, 0.232, 0.9475, 0.3158, 0.9645, 0.3088, 0.9183, 0.2218, 0.9475, 0.3158, 0.9748, 0.4066, 0.9929, 0.4031, 0.9645, 0.3088, 0.9748, 0.4066, 0.9839, 0.5011, 1.002, 0.5011, 0.9929, 0.4031, 0.9839, 0.5011, 0.9744, 0.5954, 0.9925, 0.5991, 1.002, 0.5011, 0.9744, 0.5954, 0.9467, 0.6862, 0.9637, 0.6932, 0.9925, 0.5991, 0.9467, 0.6862, 0.9018, 0.7697, 0.9171, 0.78, 0.9637, 0.6932, 0.9018, 0.7697, 0.8414, 0.8429, 0.8544, 0.856, 0.9171, 0.78, 0.8414, 0.8429, 0.768, 0.903, 0.7782, 0.9183, 0.8544, 0.856, 0.768, 0.903, 0.6842, 0.9475, 0.6912, 0.9645, 0.7782, 0.9183, 0.6842, 0.9475, 0.5934, 0.9748, 0.5969, 0.9929, 0.6912, 0.9645, 0.5934, 0.9748, 0.4989, 0.9839, 0.4989, 1.002, 0.5969, 0.9929, 0.0, 0.0, 0.0, 0.0, 0.0, 0.0, 0.0, 0.0, 0.0, 0.0, 0.0, 0.0, 0.0, 0.0, 0.0, 0.0, 0.0, 0.0, 0.0, 0.0, 0.0, 0.0, 0.0, 0.0, 0.0, 0.0, 0.0, 0.0, 0.0, 0.0, 0.0, 0.0, 0.0, 0.0, 0.0, 0.0, 0.0, 0.0, 0.0, 0.0, 0.0, 0.0, 0.0, 0.0, 0.0, 0.0, 0.0, 0.0, 0.0, 0.0, 0.0, 0.0, 0.0, 0.0, 0.0, 0.0, 0.0, 0.0, 0.0, 0.0, 0.0, 0.0, 0.0, 0.0, 0.0, 0.0, 0.0, 0.0, 0.0, 0.0, 0.0, 0.0, 0.0, 0.0, 0.0, 0.0, 0.0, 0.0, 0.0, 0.0, 0.0, 0.0, 0.0, 0.0, 0.0, 0.0, 0.0, 0.0, 0.0, 0.0, 0.0, 0.0, 0.0, 0.0, 0.0, 0.0, 0.0, 0.0, 0.0, 0.0, 0.0, 0.0, 0.0, 0.0, 0.4989, 1.002, 0.5969, 0.9929, 0.5969, 0.9929, 0.4989, 1.002, 0.5969, 0.9929, 0.6912, 0.9645, 0.6912, 0.9645, 0.5969, 0.9929, 0.6912, 0.9645, 0.7782, 0.9183, 0.7782, 0.9183, 0.6912, 0.9645, 0.7782, 0.9183, 0.8544, 0.856, 0.8544, 0.856, 0.7782, 0.9183, 0.8544, 0.856, 0.9171, 0.78, 0.9171, 0.78, 0.8544, 0.856, 0.9171, 0.78, 0.9637, 0.6932, 0.9637, 0.6932, 0.9171, 0.78, 0.9637, 0.6932, 0.9925, 0.5991, 0.9925, 0.5991, 0.9637, 0.6932, 0.9925, 0.5991, 1.002, 0.5011, 1.002, 0.5011, 0.9925, 0.5991, 1.002, 0.5011, 0.9929, 0.4031, 0.9929, 0.4031, 1.002, 0.5011, 0.9929, 0.4031, 0.9645, 0.3088, 0.9645, 0.3088, 0.9929, 0.4031, 0.9645, 0.3088, 0.9183, 0.2218, 0.9183, 0.2218, 0.9645, 0.3088, 0.9183, 0.2218, 0.856, 0.1456, 0.856, 0.1456, 0.9183, 0.2218, 0.856, 0.1456, 0.78, 0.08295, 0.78, 0.08295, 0.856, 0.1456, 0.78, 0.08295, 0.6932, 0.03634, 0.6932, 0.03634, 0.78, 0.08295, 0.6932, 0.03634, 0.5991, 0.007548, 0.5991, 0.007548, 0.6932, 0.03634, 0.5991, 0.007548, 0.5011, -0.002318, 0.5011, -0.002318, 0.5991, 0.007548, 0.5011, -0.002318, 0.4031, 0.00712, 0.4031, 0.00712, 0.5011, -0.002318, 0.4031, 0.00712, 0.3088, 0.0355, 0.3088, 0.0355, 0.4031, 0.00712, 0.3088, 0.0355, 0.2218, 0.08173, 0.2218, 0.08173, 0.3088, 0.0355, 0.2218, 0.08173, 0.1456, 0.144, 0.1456, 0.144, 0.2218, 0.08173, 0.1456, 0.144, 0.08295, 0.22, 0.08295, 0.22, 0.1456, 0.144, 0.08295, 0.22, 0.03634, 0.3068, 0.03634, 0.3068, 0.08295, 0.22, 0.03634, 0.3068, 0.007548, 0.4009, 0.007548, 0.4009, 0.03634, 0.3068, 0.007548, 0.4009, -0.002318, 0.4989, -0.002318, 0.4989, 0.007548, 0.4009, -0.002318, 0.4989, 0.00712, 0.5969, 0.00712, 0.5969, -0.002318, 0.4989, 0.00712, 0.5969, 0.0355, 0.6912, 0.0355, 0.6912, 0.00712, 0.5969, 0.0355, 0.6912, 0.08173, 0.7782, 0.08173, 0.7782, 0.0355, 0.6912, 0.08173, 0.7782, 0.144, 0.8544, 0.144, 0.8544, 0.08173, 0.7782, 0.144, 0.8544, 0.22, 0.9171, 0.22, 0.9171, 0.144, 0.8544, 0.22, 0.9171, 0.3068, 0.9637, 0.3068, 0.9637, 0.22, 0.9171, 0.3068, 0.9637, 0.4009, 0.9925, 0.4009, 0.9925, 0.3068, 0.9637, 0.4009, 0.9925, 0.4989, 1.002, 0.4989, 1.002, 0.4009, 0.9925, 1.0, 1.0, 1.0, 1.0, 0.875, 1.0, 0.875, 1.0, 0.875, 1.0, 0.875, 1.0, 0.75, 1.0, 0.75, 1.0, 0.75, 1.0, 0.75, 1.0, 0.625, 1.0, 0.625, 1.0, 0.625, 1.0, 0.625, 1.0, 0.5, 1.0, 0.5, 1.0, 0.5, 1.0, 0.5, 1.0, 0.375, 1.0, 0.375, 1.0, 0.375, 1.0, 0.375, 1.0, 0.25, 1.0, 0.25, 1.0, 0.4197, 0.4197, 0.25, 0.49, 0.08029, 0.4197, 0.01, 0.25, 0.08029, 0.08029, 0.25, 0.01, 0.4197, 0.08029, 0.49, 0.25, 0.25, 1.0, 0.25, 1.0, 0.125, 1.0, 0.125, 1.0, 0.125, 1.0, 0.125, 1.0, 0.0, 1.0, 3.725e-09, 1.0, 0.0, 0.0, 0.0, 0.0, 0.0, 0.0, 0.0, 0.0, 0.125, 0.795, 0.125, 1.0, 3.725e-09, 1.0, 2.519e-09, 0.795, 0.25, 0.795, 0.25, 1.0, 0.125, 1.0, 0.125, 0.795, 0.375, 0.795, 0.375, 1.0, 0.25, 1.0, 0.25, 0.795, 0.5, 0.795, 0.5, 1.0, 0.375, 1.0, 0.375, 0.795, 0.625, 0.795, 0.625, 1.0, 0.5, 1.0, 0.5, 0.795, 0.75, 0.795, 0.75, 1.0, 0.625, 1.0, 0.625, 0.795, 0.875, 0.795, 0.875, 1.0, 0.75, 1.0, 0.75, 0.795, 1.0, 0.795, 1.0, 1.0, 0.875, 1.0, 0.875, 0.795, 0.0, 0.0, 0.0, 0.0, 0.0, 0.0, 0.0, 0.0, 0.0, 0.0, 0.0, 0.0, 0.0, 0.0, 0.0, 0.0, 0.0, 0.0, 0.0, 0.0, 0.0, 0.0, 0.0, 0.0, 1.0, 0.795, 1.0, 0.795, 0.875, 0.795, 0.875, 0.795, 0.875, 0.795, 0.875, 0.795, 0.75, 0.795, 0.75, 0.795, 0.75, 0.795, 0.75, 0.795, 0.625, 0.795, 0.625, 0.795, 0.625, 0.795, 0.625, 0.795, 0.5, 0.795, 0.5, 0.795, 0.5, 0.795, 0.5, 0.795, 0.375, 0.795, 0.375, 0.795, 0.375, 0.795, 0.375, 0.795, 0.25, 0.795, 0.25, 0.795, 0.25, 0.795, 0.25, 0.795, 0.125, 0.795, 0.125, 0.795, 0.125, 0.795, 0.125, 0.795, 2.343e-09, 0.795, -1.633e-09, 0.795, 1.016, 0.795, 1.0, 0.795, 0.875, 0.795, 0.875, 0.795, 0.875, 0.795, 0.875, 0.795, 0.75, 0.795, 0.75, 0.795, 0.75, 0.795, 0.75, 0.795, 0.625, 0.795, 0.625, 0.795, 0.625, 0.795, 0.625, 0.795, 0.5, 0.795, 0.5, 0.795, 0.5, 0.795, 0.5, 0.795, 0.375, 0.795, 0.375, 0.795, 0.375, 0.795, 0.375, 0.795, 0.25, 0.795, 0.25, 0.795, 0.25, 0.795, 0.25, 0.795, 0.125, 0.795, 0.125, 0.795, 0.125, 0.795, 0.125, 0.795, 2.519e-09, 0.795, -0.01584, 0.795, 0.0, 0.0, 0.0, 0.0, 0.0, 0.0, 0.0, 0.0, 0.0, 0.0, 0.0, 0.0, 0.0, 0.0, 0.0, 0.0, 0.0, 0.0, 0.0, 0.0, 0.0, 0.0, 0.0, 0.0, 0.0, 0.0, 0.0, 0.0, 0.0, 0.0, 0.0, 0.0, 0.125, 0.795, 0.125, 0.795, -0.01584, 0.795, 2.343e-09, 0.795, 0.25, 0.795, 0.25, 0.795, 0.125, 0.795, 0.125, 0.795, 0.375, 0.795, 0.375, 0.795, 0.25, 0.795, 0.25, 0.795, 0.5, 0.795, 0.5, 0.795, 0.375, 0.795, 0.375, 0.795, 0.625, 0.795, 0.625, 0.795, 0.5, 0.795, 0.5, 0.795, 0.75, 0.795, 0.75, 0.795, 0.625, 0.795, 0.625, 0.795, 0.875, 0.795, 0.875, 0.795, 0.75, 0.795, 0.75, 0.795, 1.0, 0.795, 1.016, 0.795, 0.875, 0.795, 0.875, 0.795, 0.0, 0.0, 0.0, 0.0, 0.0, 0.0, 0.0, 0.0, 0.0, 0.0, 0.0, 0.0, 0.0, 0.0, 0.0, 0.0, 0.0, 0.0, 0.0, 0.0, 0.0, 0.0, 0.0, 0.0, 0.0, 0.0, 0.0, 0.0, 0.0, 0.0, 0.0, 0.0, 0.0, 0.0, 0.0, 0.0, 0.0, 0.0, 0.0, 0.0, 0.0, 0.0, 0.0, 0.0, 0.0, 0.0, 0.0, 0.0, 0.0, 0.0, 0.0, 0.0, 0.0, 0.0, 0.0, 0.0, 0.0, 0.0, 0.0, 0.0, 0.0, 0.0, 0.0, 0.0, 0.0, 0.0, 0.0, 0.0, 0.0, 0.0, 0.0, 0.0, 0.0, 0.0, 0.0, 0.0, 0.0, 0.0, 0.0, 0.0, 0.0, 0.0, 0.0, 0.0, 0.0, 0.0, 0.0, 0.0, 0.0, 0.0, 0.0, 0.0, 0.0, 0.0, 0.0, 0.0, 0.0, 0.0, 0.0, 0.0, 0.0, 0.0, 0.0, 0.0, 0.0, 0.0, 0.0, 0.0, 0.0, 0.0, 0.0, 0.0, 0.0, 0.0, 0.0, 0.0, 0.0, 0.0, 0.0, 0.0, 0.0, 0.0, 0.0, 0.0, 0.0, 0.0, 0.0, 0.0, 0.0, 0.0, 0.0, 0.0, 0.0, 0.0, 0.0, 0.0, 0.903, 0.232, 0.8429, 0.1586, 0.8429, 0.1586, 0.903, 0.232, 0.3158, 0.0525, 0.232, 0.09704, 0.232, 0.09704, 0.3158, 0.0525, 0.02516, 0.5934, 0.0525, 0.6842, 0.0525, 0.6842, 0.02516, 0.5934, 0.9018, 0.7697, 0.9467, 0.6862, 0.9467, 0.6862, 0.9018, 0.7697, 0.8429, 0.1586, 0.7697, 0.09821, 0.7697, 0.09821, 0.8429, 0.1586, 0.232, 0.09704, 0.1586, 0.1571, 0.1586, 0.1571, 0.232, 0.09704, 0.0525, 0.6842, 0.09704, 0.768, 0.09704, 0.768, 0.0525, 0.6842, 0.9467, 0.6862, 0.9744, 0.5954, 0.9744, 0.5954, 0.9467, 0.6862, 0.7697, 0.09821, 0.6862, 0.05331, 0.6862, 0.05331, 0.7697, 0.09821, 0.1586, 0.1571, 0.09821, 0.2303, 0.09821, 0.2303, 0.1586, 0.1571, 0.4989, 0.9839, 0.5934, 0.9748, 0.5934, 0.9748, 0.4989, 0.9839, 0.9744, 0.5954, 0.9839, 0.5011, 0.9839, 0.5011, 0.9744, 0.5954, 0.09704, 0.768, 0.1571, 0.8414, 0.1571, 0.8414, 0.09704, 0.768, 0.09821, 0.2303, 0.05331, 0.3138, 0.05331, 0.3138, 0.09821, 0.2303, 0.6862, 0.05331, 0.5954, 0.02557, 0.5954, 0.02557, 0.6862, 0.05331, 0.9839, 0.5011, 0.9748, 0.4066, 0.9748, 0.4066, 0.9839, 0.5011, 0.5934, 0.9748, 0.6842, 0.9475, 0.6842, 0.9475, 0.5934, 0.9748, 0.05331, 0.3138, 0.02557, 0.4046, 0.02557, 0.4046, 0.05331, 0.3138, 0.768, 0.903, 0.8414, 0.8429, 0.8414, 0.8429, 0.768, 0.903, 0.1571, 0.8414, 0.2303, 0.9018, 0.2303, 0.9018, 0.1571, 0.8414, 0.9748, 0.4066, 0.9475, 0.3158, 0.9475, 0.3158, 0.9748, 0.4066, 0.3138, 0.9467, 0.4046, 0.9744, 0.4046, 0.9744, 0.3138, 0.9467, 0.5954, 0.02557, 0.5011, 0.01607, 0.5011, 0.01607, 0.5954, 0.02557, 0.02557, 0.4046, 0.01607, 0.4989, 0.01607, 0.4989, 0.02557, 0.4046, 0.4066, 0.02516, 0.3158, 0.0525, 0.3158, 0.0525, 0.4066, 0.02516, 0.6842, 0.9475, 0.768, 0.903, 0.768, 0.903, 0.6842, 0.9475, 0.9475, 0.3158, 0.903, 0.232, 0.903, 0.232, 0.9475, 0.3158, 0.8414, 0.8429, 0.9018, 0.7697, 0.9018, 0.7697, 0.8414, 0.8429, 0.2303, 0.9018, 0.3138, 0.9467, 0.3138, 0.9467, 0.2303, 0.9018, 0.01607, 0.4989, 0.02516, 0.5934, 0.02516, 0.5934, 0.01607, 0.4989, 0.4046, 0.9744, 0.4989, 0.9839, 0.4989, 0.9839, 0.4046, 0.9744, 0.5011, 0.01607, 0.4066, 0.02516, 0.4066, 0.02516, 0.5011, 0.01607, 0.768, 0.903, 0.8414, 0.8429, 0.8414, 0.8429, 0.768, 0.903, 0.3138, 0.9467, 0.4046, 0.9744, 0.4046, 0.9744, 0.3138, 0.9467, 0.4066, 0.02516, 0.3158, 0.0525, 0.3158, 0.0525, 0.4066, 0.02516, 0.8414, 0.8429, 0.9018, 0.7697, 0.9018, 0.7697, 0.8414, 0.8429, 0.4046, 0.9744, 0.4989, 0.9839, 0.4989, 0.9839, 0.4046, 0.9744, 0.3158, 0.0525, 0.232, 0.09704, 0.232, 0.09704, 0.3158, 0.0525, 0.9018, 0.7697, 0.9467, 0.6862, 0.9467, 0.6862, 0.9018, 0.7697, 0.232, 0.09704, 0.1586, 0.1571, 0.1586, 0.1571, 0.232, 0.09704, 0.9467, 0.6862, 0.9744, 0.5954, 0.9744, 0.5954, 0.9467, 0.6862, 0.1586, 0.1571, 0.09821, 0.2303, 0.09821, 0.2303, 0.1586, 0.1571, 0.9744, 0.5954, 0.9839, 0.5011, 0.9839, 0.5011, 0.9744, 0.5954, 0.09821, 0.2303, 0.05331, 0.3138, 0.05331, 0.3138, 0.09821, 0.2303, 0.9839, 0.5011, 0.9748, 0.4066, 0.9748, 0.4066, 0.9839, 0.5011, 0.05331, 0.3138, 0.02557, 0.4046, 0.02557, 0.4046, 0.05331, 0.3138, 0.9748, 0.4066, 0.9475, 0.3158, 0.9475, 0.3158, 0.9748, 0.4066, 0.02557, 0.4046, 0.01607, 0.4989, 0.01607, 0.4989, 0.02557, 0.4046, 0.9475, 0.3158, 0.903, 0.232, 0.903, 0.232, 0.9475, 0.3158, 0.01607, 0.4989, 0.02516, 0.5934, 0.02516, 0.5934, 0.01607, 0.4989, 0.903, 0.232, 0.8429, 0.1586, 0.8429, 0.1586, 0.903, 0.232, 0.02516, 0.5934, 0.0525, 0.6842, 0.0525, 0.6842, 0.02516, 0.5934, 0.8429, 0.1586, 0.7697, 0.09821, 0.7697, 0.09821, 0.8429, 0.1586, 0.0525, 0.6842, 0.09704, 0.768, 0.09704, 0.768, 0.0525, 0.6842, 0.7697, 0.09821, 0.6862, 0.05331, 0.6862, 0.05331, 0.7697, 0.09821, 0.4989, 0.9839, 0.5934, 0.9748, 0.5934, 0.9748, 0.4989, 0.9839, 0.09704, 0.768, 0.1571, 0.8414, 0.1571, 0.8414, 0.09704, 0.768, 0.6862, 0.05331, 0.5954, 0.02557, 0.5954, 0.02557, 0.6862, 0.05331, 0.5934, 0.9748, 0.6842, 0.9475, 0.6842, 0.9475, 0.5934, 0.9748, 0.1571, 0.8414, 0.2303, 0.9018, 0.2303, 0.9018, 0.1571, 0.8414, 0.5954, 0.02557, 0.5011, 0.01607, 0.5011, 0.01607, 0.5954, 0.02557, 0.6842, 0.9475, 0.768, 0.903, 0.768, 0.903, 0.6842, 0.9475, 0.2303, 0.9018, 0.3138, 0.9467, 0.3138, 0.9467, 0.2303, 0.9018, 0.5011, 0.01607, 0.4066, 0.02516, 0.4066, 0.02516, 0.5011, 0.01607, 0.3158, 0.0525, 0.232, 0.09704, 0.232, 0.09704, 0.3158, 0.0525, 0.5011, 0.01607, 0.4066, 0.02516, 0.4066, 0.02516, 0.5011, 0.01607, 0.02516, 0.5934, 0.0525, 0.6842, 0.0525, 0.6842, 0.02516, 0.5934, 0.9018, 0.7697, 0.9467, 0.6862, 0.9467, 0.6862, 0.9018, 0.7697, 0.8429, 0.1586, 0.7697, 0.09821, 0.7697, 0.09821, 0.8429, 0.1586, 0.232, 0.09704, 0.1586, 0.1571, 0.1586, 0.1571, 0.232, 0.09704, 0.0525, 0.6842, 0.09704, 0.768, 0.09704, 0.768, 0.0525, 0.6842, 0.9467, 0.6862, 0.9744, 0.5954, 0.9744, 0.5954, 0.9467, 0.6862, 0.7697, 0.09821, 0.6862, 0.05331, 0.6862, 0.05331, 0.7697, 0.09821, 0.1586, 0.1571, 0.09821, 0.2303, 0.09821, 0.2303, 0.1586, 0.1571, 0.4989, 0.9839, 0.5934, 0.9748, 0.5934, 0.9748, 0.4989, 0.9839, 0.9744, 0.5954, 0.9839, 0.5011, 0.9839, 0.5011, 0.9744, 0.5954, 0.09704, 0.768, 0.1571, 0.8414, 0.1571, 0.8414, 0.09704, 0.768, 0.09821, 0.2303, 0.05331, 0.3138, 0.05331, 0.3138, 0.09821, 0.2303, 0.6862, 0.05331, 0.5954, 0.02557, 0.5954, 0.02557, 0.6862, 0.05331, 0.9839, 0.5011, 0.9748, 0.4066, 0.9748, 0.4066, 0.9839, 0.5011, 0.5934, 0.9748, 0.6842, 0.9475, 0.6842, 0.9475, 0.5934, 0.9748, 0.05331, 0.3138, 0.02557, 0.4046, 0.02557, 0.4046, 0.05331, 0.3138, 0.768, 0.903, 0.8414, 0.8429, 0.8414, 0.8429, 0.768, 0.903, 0.1571, 0.8414, 0.2303, 0.9018, 0.2303, 0.9018, 0.1571, 0.8414, 0.9748, 0.4066, 0.9475, 0.3158, 0.9475, 0.3158, 0.9748, 0.4066, 0.3138, 0.9467, 0.4046, 0.9744, 0.4046, 0.9744, 0.3138, 0.9467, 0.5954, 0.02557, 0.5011, 0.01607, 0.5011, 0.01607, 0.5954, 0.02557, 0.6842, 0.9475, 0.768, 0.903, 0.768, 0.903, 0.6842, 0.9475, 0.02557, 0.4046, 0.01607, 0.4989, 0.01607, 0.4989, 0.02557, 0.4046, 0.4066, 0.02516, 0.3158, 0.0525, 0.3158, 0.0525, 0.4066, 0.02516, 0.9475, 0.3158, 0.903, 0.232, 0.903, 0.232, 0.9475, 0.3158, 0.8414, 0.8429, 0.9018, 0.7697, 0.9018, 0.7697, 0.8414, 0.8429, 0.2303, 0.9018, 0.3138, 0.9467, 0.3138, 0.9467, 0.2303, 0.9018, 0.01607, 0.4989, 0.02516, 0.5934, 0.02516, 0.5934, 0.01607, 0.4989, 0.4046, 0.9744, 0.4989, 0.9839, 0.4989, 0.9839, 0.4046, 0.9744, 0.903, 0.232, 0.8429, 0.1586, 0.8429, 0.1586, 0.903, 0.232, 0.0525, 0.6842, 0.09704, 0.768, 0.09704, 0.768, 0.0525, 0.6842, 0.9467, 0.6862, 0.9744, 0.5954, 0.9744, 0.5954, 0.9467, 0.6862, 0.7697, 0.09821, 0.6862, 0.05331, 0.6862, 0.05331, 0.7697, 0.09821, 0.1586, 0.1571, 0.09821, 0.2303, 0.09821, 0.2303, 0.1586, 0.1571, 0.4989, 0.9839, 0.5934, 0.9748, 0.5934, 0.9748, 0.4989, 0.9839, 0.9744, 0.5954, 0.9839, 0.5011, 0.9839, 0.5011, 0.9744, 0.5954, 0.09704, 0.768, 0.1571, 0.8414, 0.1571, 0.8414, 0.09704, 0.768, 0.09821, 0.2303, 0.05331, 0.3138, 0.05331, 0.3138, 0.09821, 0.2303, 0.6862, 0.05331, 0.5954, 0.02557, 0.5954, 0.02557, 0.6862, 0.05331, 0.9839, 0.5011, 0.9748, 0.4066, 0.9748, 0.4066, 0.9839, 0.5011, 0.5934, 0.9748, 0.6842, 0.9475, 0.6842, 0.9475, 0.5934, 0.9748, 0.05331, 0.3138, 0.02557, 0.4046, 0.02557, 0.4046, 0.05331, 0.3138, 0.768, 0.903, 0.8414, 0.8429, 0.8414, 0.8429, 0.768, 0.903, 0.1571, 0.8414, 0.2303, 0.9018, 0.2303, 0.9018, 0.1571, 0.8414, 0.9748, 0.4066, 0.9475, 0.3158, 0.9475, 0.3158, 0.9748, 0.4066, 0.3138, 0.9467, 0.4046, 0.9744, 0.4046, 0.9744, 0.3138, 0.9467, 0.5954, 0.02557, 0.5011, 0.01607, 0.5011, 0.01607, 0.5954, 0.02557, 0.02557, 0.4046, 0.01607, 0.4989, 0.01607, 0.4989, 0.02557, 0.4046, 0.4066, 0.02516, 0.3158, 0.0525, 0.3158, 0.0525, 0.4066, 0.02516, 0.6842, 0.9475, 0.768, 0.903, 0.768, 0.903, 0.6842, 0.9475, 0.9475, 0.3158, 0.903, 0.232, 0.903, 0.232, 0.9475, 0.3158, 0.8414, 0.8429, 0.9018, 0.7697, 0.9018, 0.7697, 0.8414, 0.8429, 0.2303, 0.9018, 0.3138, 0.9467, 0.3138, 0.9467, 0.2303, 0.9018, 0.01607, 0.4989, 0.02516, 0.5934, 0.02516, 0.5934, 0.01607, 0.4989, 0.4046, 0.9744, 0.4989, 0.9839, 0.4989, 0.9839, 0.4046, 0.9744, 0.5011, 0.01607, 0.4066, 0.02516, 0.4066, 0.02516, 0.5011, 0.01607, 0.903, 0.232, 0.8429, 0.1586, 0.8429, 0.1586, 0.903, 0.232, 0.3158, 0.0525, 0.232, 0.09704, 0.232, 0.09704, 0.3158, 0.0525, 0.02516, 0.5934, 0.0525, 0.6842, 0.0525, 0.6842, 0.02516, 0.5934, 0.9018, 0.7697, 0.9467, 0.6862, 0.9467, 0.6862, 0.9018, 0.7697, 0.8429, 0.1586, 0.7697, 0.09821, 0.7697, 0.09821, 0.8429, 0.1586, 0.232, 0.09704, 0.1586, 0.1571, 0.1586, 0.1571, 0.232, 0.09704, 0.7677, 0.9031, 0.8412, 0.8432, 0.9016, 0.77, 0.9466, 0.6865, 0.9744, 0.5958, 0.9839, 0.5014, 0.9749, 0.4069, 0.9476, 0.3161, 0.9031, 0.2323, 0.8432, 0.1588, 0.77, 0.09839, 0.6865, 0.05343, 0.5958, 0.02563, 0.5014, 0.01607, 0.4069, 0.0251, 0.3161, 0.05238, 0.2323, 0.09686, 0.1588, 0.1568, 0.09839, 0.23, 0.05343, 0.3135, 0.02563, 0.4042, 0.01607, 0.4986, 0.0251, 0.5931, 0.05238, 0.6839, 0.09686, 0.7677, 0.1568, 0.8412, 0.23, 0.9016, 0.3135, 0.9466, 0.4042, 0.9744, 0.4986, 0.9839, 0.5931, 0.9749, 0.6839, 0.9476])
me_circle.materials.append(None)
me_circle.materials.append(None)
me_circle.materials.append(None)
me_circle.update()

# ---- objects
ob_clock = bpy.data.objects.new('Clock', me_circle)

# ---- transforms, parenting, visibility, modifiers, constraints
ob_clock.location = (-2.095e-09, 0.05878, 2.794e-09)
_m = ob_clock.modifiers.new('GeometryNodes', 'NODES')
_m.node_group = ng_geometry_nodes
_gi = [s.identifier for s in ng_geometry_nodes.interface.items_tree if s.item_type == 'SOCKET' and s.in_out == 'INPUT']
_m[_gi[1]] = 11  # Hour
_m[_gi[2]] = 18  # Minute
_m[_gi[3]] = 35  # Second

# ---- collection membership
col_clock.objects.link(ob_clock)

# ---- scene / render settings (as saved in the file)
scene.frame_start = 1; scene.frame_end = 250; scene.frame_set(1)
scene.render.engine = 'BLENDER_EEVEE_NEXT'
scene.render.image_settings.file_format = 'FFMPEG'
scene.render.image_settings.color_mode = 'RGB'
scene.cycles.use_denoising = False
scene.cycles.sampling_pattern = 'TABULATED_SOBOL'
scene.view_settings.view_transform = 'Filmic'
bpy.context.view_layer.update()

# ---- added for rendering (the .blend has no active camera and no usable light): camera, sun
cam_auto = bpy.data.cameras.new('AutoCamera')
cam_auto.lens = 50.0
cam_auto.sensor_width = 36.0
cam_auto.clip_end = 1000.0
ob_auto_camera = bpy.data.objects.new('AutoCamera', cam_auto)
scene.collection.objects.link(ob_auto_camera)
ob_auto_camera.location = (1.19128, -1.42146, 0.95302)
ob_auto_camera.rotation_euler = (1.09748, -7.21219e-08, 0.694738)
scene.camera = ob_auto_camera
light_auto_sun = bpy.data.lights.new('AutoSun', 'SUN')
light_auto_sun.energy = 3.0
light_auto_sun.angle = 0.0523599
ob_auto_sun = bpy.data.objects.new('AutoSun', light_auto_sun)
scene.collection.objects.link(ob_auto_sun)
ob_auto_sun.rotation_euler = (0.872665, 0.174533, 0.523599)
bpy.context.view_layer.update()
